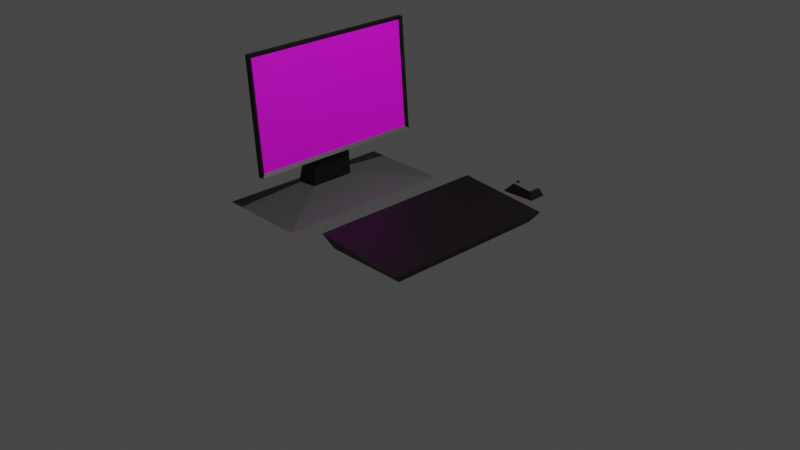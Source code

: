 # Source: computer.blend  (saved by Blender 3.3.6; exported with 4.5.12 LTS)
import bpy
from mathutils import Matrix  # noqa: F401  (used for matrix-valued properties, if any)

bpy.ops.wm.read_factory_settings(use_empty=True)
scene = bpy.context.scene
scene.name = 'Scene'

# ---- collections
col_collection = bpy.data.collections.new('Collection'); scene.collection.children.link(col_collection)

# ---- images (referenced by path relative to the original .blend; pixels are not part of the script)
import os
ASSET_DIR = os.environ.get("B2B_ASSET_DIR", "")  # directory of the original .blend (textures are referenced by path, not embedded)
HERE = os.path.dirname(os.path.abspath(__file__))  # packed textures are extracted next to this script under _unpacked/

def load_image(name, relpath, width, height, colorspace="sRGB"):
    """Load a texture the original file referenced (path relative to the .blend, or extracted next to this script)."""
    p = next((c for c in (os.path.join(HERE, relpath), os.path.join(ASSET_DIR, relpath)) if relpath and os.path.exists(c)), "")
    if p:
        img = bpy.data.images.load(p, check_existing=True)
        img.name = name
    else:  # same state as the original file: an image datablock whose file is absent (Cycles renders it pink)
        img = bpy.data.images.new(name, width, height)
        img.source = "FILE"
        img.filepath = "//" + (relpath or name)
    img.colorspace_settings.name = colorspace
    return img
img_mijnhsleiden_png = load_image('mijnhsleiden.png', 'mijnhsleiden.png', 1024, 1024, 'sRGB')

# ---- materials (node trees are filled in below, after node groups)
mat_material = bpy.data.materials.new('Material')
mat_material.alpha_threshold = 0.0
mat_material.use_transparent_shadow = False
mat_material.roughness = 0.5
mat_material.line_color = (0.0, 0.0, 0.0, 1.0)
mat_screenshot = bpy.data.materials.new('screenshot')
mat_screenshot.use_transparent_shadow = False
mat_material_001 = bpy.data.materials.new('Material.001')
mat_material_001.use_transparent_shadow = False

# ---- material node trees
mat_material.use_nodes = True; mat_material.node_tree.nodes.clear()
_N = mat_material.node_tree.nodes; _L = mat_material.node_tree.links
n0 = _N.new('ShaderNodeOutputMaterial'); n0.name = 'Material Output'; n0.location = (300, 300)
n1 = _N.new('ShaderNodeBsdfPrincipled'); n1.name = 'Principled BSDF'; n1.location = (10, 300)
n1.distribution = 'GGX'
n1.subsurface_method = 'RANDOM_WALK_SKIN'
n1.inputs[0].default_value = (0.002897, 0.0004235, 0.001281, 1.0)
n1.inputs[3].default_value = 1.45
n1.inputs[27].default_value = (0.0, 0.0, 0.0, 1.0)
n1.inputs[28].default_value = 1.0
_L.new(n1.outputs[0], n0.inputs[0])
n0.is_active_output = True
mat_screenshot.use_nodes = True; mat_screenshot.node_tree.nodes.clear()
_N = mat_screenshot.node_tree.nodes; _L = mat_screenshot.node_tree.links
n0 = _N.new('ShaderNodeBsdfPrincipled'); n0.name = 'Principled BSDF'; n0.location = (10, 300)
n0.distribution = 'GGX'
n0.subsurface_method = 'RANDOM_WALK_SKIN'
n0.inputs[3].default_value = 1.45
n0.inputs[27].default_value = (0.0, 0.0, 0.0, 1.0)
n0.inputs[28].default_value = 1.0
n1 = _N.new('ShaderNodeOutputMaterial'); n1.name = 'Material Output'; n1.location = (300, 300)
n2 = _N.new('ShaderNodeTexImage'); n2.name = 'Image Texture'; n2.location = (-280, 275)
n2.image = img_mijnhsleiden_png
_L.new(n0.outputs[0], n1.inputs[0])
_L.new(n2.outputs[0], n0.inputs[0])
n1.is_active_output = True
mat_material_001.use_nodes = True; mat_material_001.node_tree.nodes.clear()
_N = mat_material_001.node_tree.nodes; _L = mat_material_001.node_tree.links
n0 = _N.new('ShaderNodeBsdfPrincipled'); n0.name = 'Principled BSDF'; n0.location = (10, 300)
n0.distribution = 'GGX'
n0.subsurface_method = 'RANDOM_WALK_SKIN'
n0.inputs[0].default_value = (0.08984, 0.08984, 0.08984, 1.0)
n0.inputs[3].default_value = 1.45
n0.inputs[27].default_value = (0.0, 0.0, 0.0, 1.0)
n0.inputs[28].default_value = 1.0
n1 = _N.new('ShaderNodeOutputMaterial'); n1.name = 'Material Output'; n1.location = (300, 300)
_L.new(n0.outputs[0], n1.inputs[0])
n1.is_active_output = True

# ---- world
world_world = bpy.data.worlds.new('World'); scene.world = world_world
world_world.use_nodes = True; world_world.node_tree.nodes.clear()
_N = world_world.node_tree.nodes; _L = world_world.node_tree.links
n0 = _N.new('ShaderNodeOutputWorld'); n0.name = 'World Output'; n0.location = (300, 300)
n1 = _N.new('ShaderNodeBackground'); n1.name = 'Background'; n1.location = (10, 300)
n1.inputs[0].default_value = (0.05088, 0.05088, 0.05088, 1.0)
_L.new(n1.outputs[0], n0.inputs[0])
n0.is_active_output = True
world_world.color = (0.05088, 0.05088, 0.05088)
world_world.use_sun_shadow = False
world_world.sun_shadow_jitter_overblur = 0.0

# ---- cameras
cam_camera = bpy.data.cameras.new('Camera')
cam_camera.clip_end = 100.0
cam_camera.ortho_scale = 7.314

# ---- lights
light_light = bpy.data.lights.new('Light', 'POINT')
light_light.transmission_factor = 0.0
light_light.energy = 1000.0
light_light.shadow_soft_size = 0.1
light_light.shadow_maximum_resolution = 0.006
light_light.use_absolute_resolution = True

# ---- meshes
me_cube = bpy.data.meshes.new('Cube')
me_cube.from_pydata([(1.006, 1.0, -0.9043), (0.95, 0.9, -1.0), (1.006, -1.0, -0.9043), (0.95, -0.9, -1.0), (-0.00572, 1.0, -0.8227), (0.05, 0.9, -1.0), (-0.00572, -1.0, -0.8227), (0.05, -0.9, -1.0), (0.2711, 1.276, -1.0), (0.3603, 1.326, -0.8999), (0.2711, 1.516, -1.0), (0.3603, 1.466, -0.8999), (0.6416, 1.296, -1.0), (0.5919, 1.326, -0.9171), (0.6416, 1.496, -1.0), (0.5919, 1.466, -0.9171), (0.3751, 1.377, -0.9243), (0.3749, 1.395, -0.9245), (0.3788, 1.378, -0.9231), (0.3786, 1.395, -0.9233), (0.3822, 1.378, -0.9211), (0.3821, 1.395, -0.9213), (0.3852, 1.378, -0.9186), (0.385, 1.395, -0.9188), (0.3876, 1.378, -0.9155), (0.3874, 1.395, -0.9157), (0.3893, 1.378, -0.912), (0.3892, 1.395, -0.9122), (0.3904, 1.378, -0.9082), (0.3902, 1.395, -0.9084), (0.3906, 1.378, -0.9043), (0.3905, 1.395, -0.9045), (0.3902, 1.378, -0.9004), (0.39, 1.395, -0.9006), (0.3889, 1.378, -0.8967), (0.3888, 1.395, -0.8969), (0.387, 1.378, -0.8933), (0.3868, 1.395, -0.8935), (0.3844, 1.378, -0.8903), (0.3843, 1.395, -0.8905), (0.3813, 1.378, -0.8879), (0.3812, 1.395, -0.8881), (0.3778, 1.378, -0.8861), (0.3777, 1.395, -0.8863), (0.374, 1.378, -0.8851), (0.3739, 1.395, -0.8853), (0.3701, 1.378, -0.8848), (0.37, 1.395, -0.885), (0.3662, 1.378, -0.8853), (0.3661, 1.395, -0.8855), (0.3625, 1.378, -0.8865), (0.3624, 1.395, -0.8867), (0.3591, 1.378, -0.8885), (0.359, 1.395, -0.8887), (0.3561, 1.378, -0.8911), (0.356, 1.395, -0.8913), (0.3537, 1.378, -0.8941), (0.3536, 1.395, -0.8943), (0.352, 1.378, -0.8977), (0.3518, 1.395, -0.8979), (0.3509, 1.378, -0.9014), (0.3508, 1.395, -0.9016), (0.3507, 1.377, -0.9053), (0.3505, 1.395, -0.9055), (0.3512, 1.377, -0.9092), (0.351, 1.395, -0.9094), (0.3524, 1.377, -0.913), (0.3522, 1.395, -0.9132), (0.3543, 1.377, -0.9164), (0.3542, 1.395, -0.9166), (0.3569, 1.377, -0.9193), (0.3567, 1.395, -0.9195), (0.36, 1.377, -0.9217), (0.3598, 1.395, -0.9219), (0.3635, 1.377, -0.9235), (0.3633, 1.395, -0.9237), (0.3673, 1.377, -0.9245), (0.3671, 1.395, -0.9247), (0.3712, 1.377, -0.9248), (0.371, 1.395, -0.925), (-1.493, -1.0, -1.0), (-1.288, -0.25, -0.9043), (-1.493, 1.0, -1.0), (-1.288, 0.25, -0.9043), (-0.4933, -1.0, -1.0), (-1.038, -0.25, -0.9043), (-0.4933, 1.0, -1.0), (-1.038, 0.25, -0.9043), (-0.9752, -1.0, -0.5546), (-1.083, -1.0, 0.6925), (-0.9752, 1.0, -0.5546), (-1.083, 1.0, 0.6925), (-0.9348, -0.9623, -0.5133), (-1.037, -0.9623, 0.6588), (-0.9348, 0.9623, -0.5133), (-1.037, 0.9623, 0.6588), (-1.015, 1.0, 0.6984), (-0.9071, 1.0, -0.5487), (-0.9071, -1.0, -0.5487), (-1.015, -1.0, 0.6984), (-1.028, -0.175, 0.259), (-1.028, 0.175, 0.259), (-1.014, 0.175, 0.08454), (-1.014, -0.175, 0.08454)], [], [(0, 4, 6, 2), (3, 2, 6, 7), (7, 6, 4, 5), (5, 1, 3, 7), (1, 0, 2, 3), (5, 4, 0, 1), (8, 9, 11, 10), (10, 11, 15, 14), (14, 15, 13, 12), (12, 13, 9, 8), (10, 14, 12, 8), (15, 11, 9, 13), (16, 17, 19, 18), (18, 19, 21, 20), (20, 21, 23, 22), (22, 23, 25, 24), (24, 25, 27, 26), (26, 27, 29, 28), (28, 29, 31, 30), (30, 31, 33, 32), (32, 33, 35, 34), (34, 35, 37, 36), (36, 37, 39, 38), (38, 39, 41, 40), (40, 41, 43, 42), (42, 43, 45, 44), (44, 45, 47, 46), (46, 47, 49, 48), (48, 49, 51, 50), (50, 51, 53, 52), (52, 53, 55, 54), (54, 55, 57, 56), (56, 57, 59, 58), (58, 59, 61, 60), (60, 61, 63, 62), (62, 63, 65, 64), (64, 65, 67, 66), (66, 67, 69, 68), (68, 69, 71, 70), (70, 71, 73, 72), (72, 73, 75, 74), (74, 75, 77, 76), (19, 17, 79, 77, 75, 73, 71, 69, 67, 65, 63, 61, 59, 57, 55, 53, 51, 49, 47, 45, 43, 41, 39, 37, 35, 33, 31, 29, 27, 25, 23, 21), (76, 77, 79, 78), (78, 79, 17, 16), (16, 18, 20, 22, 24, 26, 28, 30, 32, 34, 36, 38, 40, 42, 44, 46, 48, 50, 52, 54, 56, 58, 60, 62, 64, 66, 68, 70, 72, 74, 76, 78), (80, 81, 83, 82), (82, 83, 87, 86), (86, 87, 85, 84), (84, 85, 81, 80), (82, 86, 84, 80), (83, 81, 100, 101), (88, 89, 91, 90), (90, 91, 96, 97), (94, 95, 93, 92), (98, 99, 89, 88), (90, 97, 98, 88), (96, 91, 89, 99), (95, 94, 97, 96), (94, 92, 98, 97), (93, 95, 96, 99), (92, 93, 99, 98), (102, 101, 100, 103), (81, 85, 103, 100), (87, 83, 101, 102), (85, 87, 102, 103)])
me_cube.polygons.foreach_set('material_index', [0, 0, 0, 0, 0, 0, 2, 0, 0, 0, 0, 2, 0, 0, 0, 0, 0, 0, 0, 0, 0, 0, 0, 0, 0, 0, 0, 0, 0, 0, 0, 0, 0, 0, 0, 0, 0, 0, 0, 0, 0, 0, 0, 0, 0, 0, 2, 2, 2, 2, 2, 0, 0, 0, 1, 0, 0, 0, 0, 2, 0, 0, 0, 0, 0, 0])
_uv = me_cube.uv_layers.new(name='UVMap')
_uv.uv.foreach_set('vector', [0.625, 0.5, 0.875, 0.5, 0.875, 0.75, 0.625, 0.75, 0.375, 0.75, 0.625, 0.75, 0.625, 1.0, 0.375, 1.0, 0.375, 0.0, 0.625, 0.0, 0.625, 0.25, 0.375, 0.25, 0.125, 0.5, 0.375, 0.5, 0.375, 0.75, 0.125, 0.75, 0.375, 0.5, 0.625, 0.5, 0.625, 0.75, 0.375, 0.75, 0.375, 0.25, 0.625, 0.25, 0.625, 0.5, 0.375, 0.5, 0.375, 0.0, 0.625, 0.0, 0.625, 0.25, 0.375, 0.25, 0.375, 0.25, 0.625, 0.25, 0.625, 0.5, 0.375, 0.5, 0.375, 0.5, 0.625, 0.5, 0.625, 0.75, 0.375, 0.75, 0.375, 0.75, 0.625, 0.75, 0.625, 1.0, 0.375, 1.0, 0.125, 0.5, 0.375, 0.5, 0.375, 0.75, 0.125, 0.75, 0.625, 0.5, 0.875, 0.5, 0.875, 0.75, 0.625, 0.75, 1.0, 0.5, 1.0, 1.0, 0.9688, 1.0, 0.9688, 0.5, 0.9688, 0.5, 0.9688, 1.0, 0.9375, 1.0, 0.9375, 0.5, 0.9375, 0.5, 0.9375, 1.0, 0.9062, 1.0, 0.9062, 0.5, 0.9062, 0.5, 0.9062, 1.0, 0.875, 1.0, 0.875, 0.5, 0.875, 0.5, 0.875, 1.0, 0.8438, 1.0, 0.8438, 0.5, 0.8438, 0.5, 0.8438, 1.0, 0.8125, 1.0, 0.8125, 0.5, 0.8125, 0.5, 0.8125, 1.0, 0.7812, 1.0, 0.7812, 0.5, 0.7812, 0.5, 0.7812, 1.0, 0.75, 1.0, 0.75, 0.5, 0.75, 0.5, 0.75, 1.0, 0.7188, 1.0, 0.7188, 0.5, 0.7188, 0.5, 0.7188, 1.0, 0.6875, 1.0, 0.6875, 0.5, 0.6875, 0.5, 0.6875, 1.0, 0.6562, 1.0, 0.6562, 0.5, 0.6562, 0.5, 0.6562, 1.0, 0.625, 1.0, 0.625, 0.5, 0.625, 0.5, 0.625, 1.0, 0.5938, 1.0, 0.5938, 0.5, 0.5938, 0.5, 0.5938, 1.0, 0.5625, 1.0, 0.5625, 0.5, 0.5625, 0.5, 0.5625, 1.0, 0.5312, 1.0, 0.5312, 0.5, 0.5312, 0.5, 0.5312, 1.0, 0.5, 1.0, 0.5, 0.5, 0.5, 0.5, 0.5, 1.0, 0.4688, 1.0, 0.4688, 0.5, 0.4688, 0.5, 0.4688, 1.0, 0.4375, 1.0, 0.4375, 0.5, 0.4375, 0.5, 0.4375, 1.0, 0.4062, 1.0, 0.4062, 0.5, 0.4062, 0.5, 0.4062, 1.0, 0.375, 1.0, 0.375, 0.5, 0.375, 0.5, 0.375, 1.0, 0.3438, 1.0, 0.3438, 0.5, 0.3438, 0.5, 0.3438, 1.0, 0.3125, 1.0, 0.3125, 0.5, 0.3125, 0.5, 0.3125, 1.0, 0.2812, 1.0, 0.2812, 0.5, 0.2812, 0.5, 0.2812, 1.0, 0.25, 1.0, 0.25, 0.5, 0.25, 0.5, 0.25, 1.0, 0.2188, 1.0, 0.2188, 0.5, 0.2188, 0.5, 0.2188, 1.0, 0.1875, 1.0, 0.1875, 0.5, 0.1875, 0.5, 0.1875, 1.0, 0.1562, 1.0, 0.1562, 0.5, 0.1562, 0.5, 0.1562, 1.0, 0.125, 1.0, 0.125, 0.5, 0.125, 0.5, 0.125, 1.0, 0.09375, 1.0, 0.09375, 0.5, 0.09375, 0.5, 0.09375, 1.0, 0.0625, 1.0, 0.0625, 0.5, 0.2968, 0.4854, 0.25, 0.49, 0.2032, 0.4854, 0.1582, 0.4717, 0.1167, 0.4496, 0.08029, 0.4197, 0.05045, 0.3833, 0.02827, 0.3418, 0.01461, 0.2968, 0.01, 0.25, 0.01461, 0.2032, 0.02827, 0.1582, 0.05045, 0.1167, 0.08029, 0.08029, 0.1167, 0.05045, 0.1582, 0.02827, 0.2032, 0.01461, 0.25, 0.01, 0.2968, 0.01461, 0.3418, 0.02827, 0.3833, 0.05045, 0.4197, 0.08029, 0.4496, 0.1167, 0.4717, 0.1582, 0.4854, 0.2032, 0.49, 0.25, 0.4854, 0.2968, 0.4717, 0.3418, 0.4496, 0.3833, 0.4197, 0.4197, 0.3833, 0.4496, 0.3418, 0.4717, 0.0625, 0.5, 0.0625, 1.0, 0.03125, 1.0, 0.03125, 0.5, 0.03125, 0.5, 0.03125, 1.0, 0.0, 1.0, 0.0, 0.5, 0.75, 0.49, 0.7968, 0.4854, 0.8418, 0.4717, 0.8833, 0.4496, 0.9197, 0.4197, 0.9496, 0.3833, 0.9717, 0.3418, 0.9854, 0.2968, 0.99, 0.25, 0.9854, 0.2032, 0.9717, 0.1582, 0.9496, 0.1167, 0.9197, 0.08029, 0.8833, 0.05045, 0.8418, 0.02827, 0.7968, 0.01461, 0.75, 0.01, 0.7032, 0.01461, 0.6582, 0.02827, 0.6167, 0.05045, 0.5803, 0.08029, 0.5504, 0.1167, 0.5283, 0.1582, 0.5146, 0.2032, 0.51, 0.25, 0.5146, 0.2968, 0.5283, 0.3418, 0.5504, 0.3833, 0.5803, 0.4197, 0.6167, 0.4496, 0.6582, 0.4717, 0.7032, 0.4854, 0.375, 0.0, 0.625, 0.0, 0.625, 0.25, 0.375, 0.25, 0.375, 0.25, 0.625, 0.25, 0.625, 0.5, 0.375, 0.5, 0.375, 0.5, 0.625, 0.5, 0.625, 0.75, 0.375, 0.75, 0.375, 0.75, 0.625, 0.75, 0.625, 1.0, 0.375, 1.0, 0.125, 0.5, 0.375, 0.5, 0.375, 0.75, 0.125, 0.75, 0.625, 0.25, 0.625, 0.0, 0.625, 0.0, 0.625, 0.25, 0.375, 0.0, 0.625, 0.0, 0.625, 0.25, 0.375, 0.25, 0.375, 0.25, 0.625, 0.25, 0.625, 0.5, 0.375, 0.5, 0.9202, 9.591e-05, 0.9202, 0.9999, 9.591e-05, 0.9999, 9.607e-05, 9.626e-05, 0.375, 0.75, 0.625, 0.75, 0.625, 1.0, 0.375, 1.0, 0.125, 0.5, 0.375, 0.5, 0.375, 0.75, 0.125, 0.75, 0.625, 0.5, 0.875, 0.5, 0.875, 0.75, 0.625, 0.75, 0.6175, 0.5047, 0.3825, 0.5047, 0.375, 0.5, 0.625, 0.5, 0.3825, 0.5047, 0.3825, 0.7453, 0.375, 0.75, 0.375, 0.5, 0.6175, 0.7453, 0.6175, 0.5047, 0.625, 0.5, 0.625, 0.75, 0.3825, 0.7453, 0.6175, 0.7453, 0.625, 0.75, 0.375, 0.75, 0.625, 0.5, 0.875, 0.5, 0.875, 0.75, 0.625, 0.75, 0.625, 1.0, 0.625, 0.75, 0.625, 0.75, 0.625, 1.0, 0.625, 0.5, 0.625, 0.25, 0.625, 0.25, 0.625, 0.5, 0.625, 0.75, 0.625, 0.5, 0.625, 0.5, 0.625, 0.75])
me_cube.materials.append(mat_material)
me_cube.materials.append(mat_screenshot)
me_cube.materials.append(mat_material_001)
me_cube.use_mirror_vertex_groups = False
me_cube.update()

# ---- objects
ob_cube = bpy.data.objects.new('Cube', me_cube)
ob_light = bpy.data.objects.new('Light', light_light)
ob_camera = bpy.data.objects.new('Camera', cam_camera)

# ---- transforms, parenting, visibility, modifiers, constraints
ob_cube.location = (0.0, 0.0, 1.0)
ob_cube.lock_rotations_4d = False
ob_cube.empty_display_type = 'ARROWS'
ob_cube.lineart.crease_threshold = 0.0
ob_light.location = (4.076, 1.005, 5.904)
ob_light.rotation_euler = (0.6503, 0.05522, 1.866)
ob_light.lock_rotations_4d = False
ob_light.empty_display_type = 'ARROWS'
ob_light.color = (0.0, 0.0, 0.0, 0.0)
ob_light.lineart.crease_threshold = 0.0
ob_camera.location = (7.359, -6.926, 4.958)
ob_camera.rotation_euler = (1.109, 0.0, 0.8149)
ob_camera.lock_rotations_4d = False
ob_camera.empty_display_type = 'ARROWS'
ob_camera.color = (0.0, 0.0, 0.0, 0.0)
ob_camera.display_type = 'WIRE'
ob_camera.lineart.crease_threshold = 0.0

# ---- collection membership
col_collection.objects.link(ob_cube)
col_collection.objects.link(ob_light)
col_collection.objects.link(ob_camera)

# ---- scene / render settings (as saved in the file)
scene.camera = ob_camera
scene.frame_start = 1; scene.frame_end = 250; scene.frame_set(1)
scene.render.engine = 'BLENDER_EEVEE_NEXT'
scene.cycles.sampling_pattern = 'TABULATED_SOBOL'
scene.cycles.use_light_tree = False
scene.view_settings.view_transform = 'Filmic'
bpy.context.view_layer.update()
